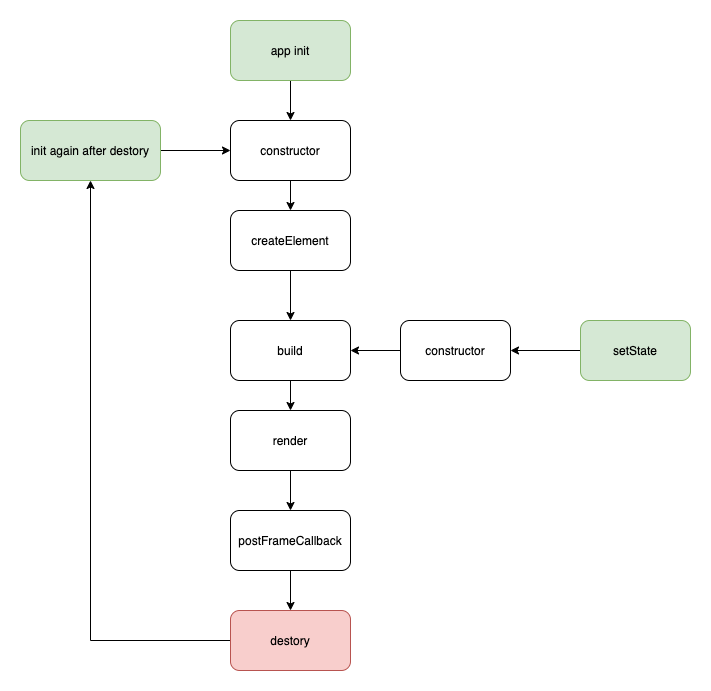

The diagram above was exported from draw.io. Its source (the exported page's mxGraphModel, read from the mxfile embedded in the PNG):
<mxGraphModel dx="786" dy="1686" grid="1" gridSize="10" guides="1" tooltips="1" connect="1" arrows="1" fold="1" page="1" pageScale="1" pageWidth="827" pageHeight="1169" math="0" shadow="0">
  <root>
    <mxCell id="0" />
    <mxCell id="1" parent="0" />
    <mxCell id="1-nLCL5qPLGPuoAZl5sV-7" style="edgeStyle=orthogonalEdgeStyle;rounded=0;orthogonalLoop=1;jettySize=auto;html=1;" parent="1" source="1-nLCL5qPLGPuoAZl5sV-2" target="1-nLCL5qPLGPuoAZl5sV-3" edge="1">
      <mxGeometry relative="1" as="geometry" />
    </mxCell>
    <mxCell id="1-nLCL5qPLGPuoAZl5sV-2" value="createElement" style="rounded=1;whiteSpace=wrap;html=1;" parent="1" vertex="1">
      <mxGeometry x="320" y="170" width="120" height="60" as="geometry" />
    </mxCell>
    <mxCell id="1-nLCL5qPLGPuoAZl5sV-8" style="edgeStyle=orthogonalEdgeStyle;rounded=0;orthogonalLoop=1;jettySize=auto;html=1;entryX=0.5;entryY=0;entryDx=0;entryDy=0;" parent="1" source="1-nLCL5qPLGPuoAZl5sV-3" target="1-nLCL5qPLGPuoAZl5sV-4" edge="1">
      <mxGeometry relative="1" as="geometry" />
    </mxCell>
    <mxCell id="1-nLCL5qPLGPuoAZl5sV-3" value="build" style="rounded=1;whiteSpace=wrap;html=1;" parent="1" vertex="1">
      <mxGeometry x="320" y="280" width="120" height="60" as="geometry" />
    </mxCell>
    <mxCell id="1-nLCL5qPLGPuoAZl5sV-10" style="edgeStyle=orthogonalEdgeStyle;rounded=0;orthogonalLoop=1;jettySize=auto;html=1;entryX=0.5;entryY=0;entryDx=0;entryDy=0;" parent="1" source="1-nLCL5qPLGPuoAZl5sV-4" target="1-nLCL5qPLGPuoAZl5sV-9" edge="1">
      <mxGeometry relative="1" as="geometry" />
    </mxCell>
    <mxCell id="1-nLCL5qPLGPuoAZl5sV-4" value="render" style="rounded=1;whiteSpace=wrap;html=1;" parent="1" vertex="1">
      <mxGeometry x="320" y="370" width="120" height="60" as="geometry" />
    </mxCell>
    <mxCell id="1-nLCL5qPLGPuoAZl5sV-12" style="edgeStyle=orthogonalEdgeStyle;rounded=0;orthogonalLoop=1;jettySize=auto;html=1;entryX=0.5;entryY=0;entryDx=0;entryDy=0;" parent="1" source="1-nLCL5qPLGPuoAZl5sV-9" target="1-nLCL5qPLGPuoAZl5sV-11" edge="1">
      <mxGeometry relative="1" as="geometry" />
    </mxCell>
    <mxCell id="1-nLCL5qPLGPuoAZl5sV-9" value="postFrameCallback" style="rounded=1;whiteSpace=wrap;html=1;" parent="1" vertex="1">
      <mxGeometry x="320" y="470" width="120" height="60" as="geometry" />
    </mxCell>
    <mxCell id="1-nLCL5qPLGPuoAZl5sV-53" style="edgeStyle=orthogonalEdgeStyle;rounded=0;orthogonalLoop=1;jettySize=auto;html=1;" parent="1" source="1-nLCL5qPLGPuoAZl5sV-11" target="1-nLCL5qPLGPuoAZl5sV-52" edge="1">
      <mxGeometry relative="1" as="geometry" />
    </mxCell>
    <mxCell id="1-nLCL5qPLGPuoAZl5sV-11" value="destory" style="rounded=1;whiteSpace=wrap;html=1;fillColor=#f8cecc;strokeColor=#b85450;" parent="1" vertex="1">
      <mxGeometry x="320" y="570" width="120" height="60" as="geometry" />
    </mxCell>
    <mxCell id="1-nLCL5qPLGPuoAZl5sV-46" style="edgeStyle=orthogonalEdgeStyle;rounded=0;orthogonalLoop=1;jettySize=auto;html=1;" parent="1" source="1-nLCL5qPLGPuoAZl5sV-33" target="1-nLCL5qPLGPuoAZl5sV-34" edge="1">
      <mxGeometry relative="1" as="geometry" />
    </mxCell>
    <mxCell id="1-nLCL5qPLGPuoAZl5sV-33" value="app init" style="rounded=1;whiteSpace=wrap;html=1;fillColor=#d5e8d4;strokeColor=#82b366;" parent="1" vertex="1">
      <mxGeometry x="320" y="-20" width="120" height="60" as="geometry" />
    </mxCell>
    <mxCell id="1-nLCL5qPLGPuoAZl5sV-47" value="" style="edgeStyle=orthogonalEdgeStyle;rounded=0;orthogonalLoop=1;jettySize=auto;html=1;" parent="1" source="1-nLCL5qPLGPuoAZl5sV-34" target="1-nLCL5qPLGPuoAZl5sV-2" edge="1">
      <mxGeometry relative="1" as="geometry" />
    </mxCell>
    <mxCell id="1-nLCL5qPLGPuoAZl5sV-34" value="constructor" style="rounded=1;whiteSpace=wrap;html=1;" parent="1" vertex="1">
      <mxGeometry x="320" y="80" width="120" height="60" as="geometry" />
    </mxCell>
    <mxCell id="1-nLCL5qPLGPuoAZl5sV-48" style="edgeStyle=orthogonalEdgeStyle;rounded=0;orthogonalLoop=1;jettySize=auto;html=1;entryX=1;entryY=0.5;entryDx=0;entryDy=0;" parent="1" source="1-nLCL5qPLGPuoAZl5sV-36" target="1-nLCL5qPLGPuoAZl5sV-45" edge="1">
      <mxGeometry relative="1" as="geometry" />
    </mxCell>
    <mxCell id="1-nLCL5qPLGPuoAZl5sV-36" value="setState" style="rounded=1;whiteSpace=wrap;html=1;fillColor=#d5e8d4;strokeColor=#82b366;" parent="1" vertex="1">
      <mxGeometry x="670" y="280" width="110" height="60" as="geometry" />
    </mxCell>
    <mxCell id="1-nLCL5qPLGPuoAZl5sV-49" style="edgeStyle=orthogonalEdgeStyle;rounded=0;orthogonalLoop=1;jettySize=auto;html=1;" parent="1" source="1-nLCL5qPLGPuoAZl5sV-45" target="1-nLCL5qPLGPuoAZl5sV-3" edge="1">
      <mxGeometry relative="1" as="geometry" />
    </mxCell>
    <mxCell id="1-nLCL5qPLGPuoAZl5sV-45" value="constructor" style="rounded=1;whiteSpace=wrap;html=1;" parent="1" vertex="1">
      <mxGeometry x="490" y="280" width="110" height="60" as="geometry" />
    </mxCell>
    <mxCell id="1-nLCL5qPLGPuoAZl5sV-54" style="edgeStyle=orthogonalEdgeStyle;rounded=0;orthogonalLoop=1;jettySize=auto;html=1;entryX=0;entryY=0.5;entryDx=0;entryDy=0;" parent="1" source="1-nLCL5qPLGPuoAZl5sV-52" target="1-nLCL5qPLGPuoAZl5sV-34" edge="1">
      <mxGeometry relative="1" as="geometry" />
    </mxCell>
    <mxCell id="1-nLCL5qPLGPuoAZl5sV-52" value="init again after destory" style="rounded=1;whiteSpace=wrap;html=1;fillColor=#d5e8d4;strokeColor=#82b366;" parent="1" vertex="1">
      <mxGeometry x="110" y="80" width="140" height="60" as="geometry" />
    </mxCell>
  </root>
</mxGraphModel>